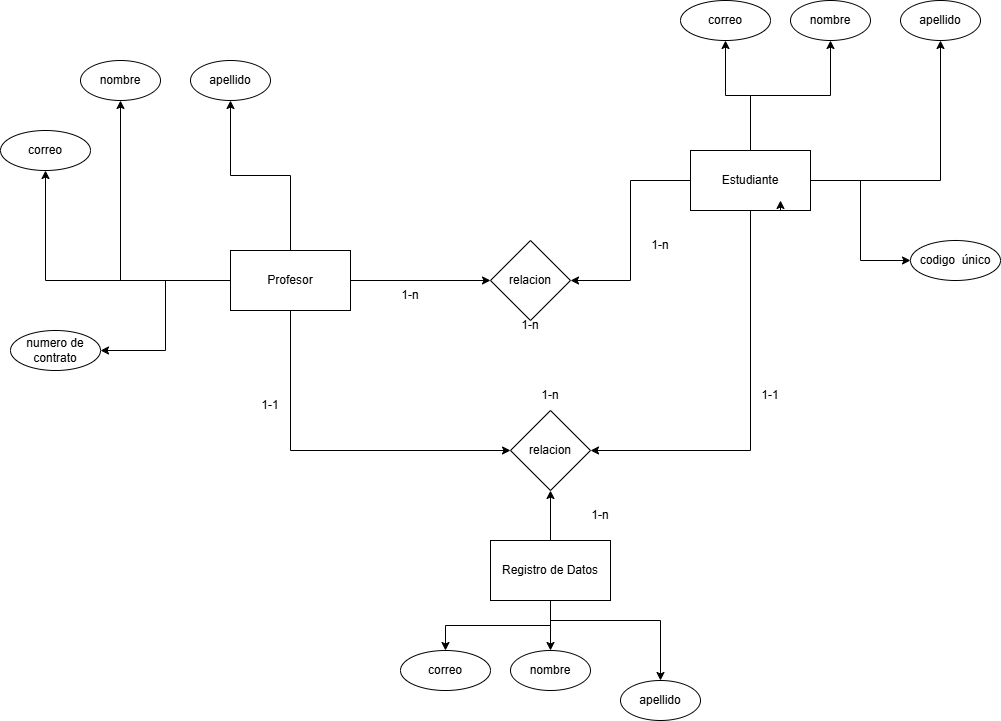

The diagram above was exported from draw.io. Its source (the exported page's mxGraphModel, read from the mxfile embedded in the PNG):
<mxGraphModel dx="1877" dy="581" grid="1" gridSize="10" guides="1" tooltips="1" connect="1" arrows="1" fold="1" page="1" pageScale="1" pageWidth="827" pageHeight="1169" math="0" shadow="0">
  <root>
    <mxCell id="0" />
    <mxCell id="1" parent="0" />
    <mxCell id="Fc60AbVg07ireXqg27Ot-15" style="edgeStyle=orthogonalEdgeStyle;rounded=0;orthogonalLoop=1;jettySize=auto;html=1;entryX=0.5;entryY=1;entryDx=0;entryDy=0;flowAnimation=1;" edge="1" parent="1" source="Fc60AbVg07ireXqg27Ot-1" target="Fc60AbVg07ireXqg27Ot-4">
      <mxGeometry relative="1" as="geometry" />
    </mxCell>
    <mxCell id="Fc60AbVg07ireXqg27Ot-17" style="edgeStyle=orthogonalEdgeStyle;rounded=0;orthogonalLoop=1;jettySize=auto;html=1;entryX=0.5;entryY=1;entryDx=0;entryDy=0;flowAnimation=1;" edge="1" parent="1" source="Fc60AbVg07ireXqg27Ot-1" target="Fc60AbVg07ireXqg27Ot-3">
      <mxGeometry relative="1" as="geometry" />
    </mxCell>
    <mxCell id="Fc60AbVg07ireXqg27Ot-18" style="edgeStyle=orthogonalEdgeStyle;rounded=0;orthogonalLoop=1;jettySize=auto;html=1;flowAnimation=1;" edge="1" parent="1" source="Fc60AbVg07ireXqg27Ot-1" target="Fc60AbVg07ireXqg27Ot-5">
      <mxGeometry relative="1" as="geometry" />
    </mxCell>
    <mxCell id="Fc60AbVg07ireXqg27Ot-19" style="edgeStyle=orthogonalEdgeStyle;rounded=0;orthogonalLoop=1;jettySize=auto;html=1;entryX=1;entryY=0.5;entryDx=0;entryDy=0;flowAnimation=1;" edge="1" parent="1" source="Fc60AbVg07ireXqg27Ot-1" target="Fc60AbVg07ireXqg27Ot-7">
      <mxGeometry relative="1" as="geometry" />
    </mxCell>
    <mxCell id="Fc60AbVg07ireXqg27Ot-25" style="edgeStyle=orthogonalEdgeStyle;rounded=0;orthogonalLoop=1;jettySize=auto;html=1;entryX=0;entryY=0.5;entryDx=0;entryDy=0;" edge="1" parent="1" source="Fc60AbVg07ireXqg27Ot-1" target="Fc60AbVg07ireXqg27Ot-23">
      <mxGeometry relative="1" as="geometry" />
    </mxCell>
    <mxCell id="Fc60AbVg07ireXqg27Ot-41" style="edgeStyle=orthogonalEdgeStyle;rounded=0;orthogonalLoop=1;jettySize=auto;html=1;entryX=0;entryY=0.5;entryDx=0;entryDy=0;" edge="1" parent="1" source="Fc60AbVg07ireXqg27Ot-1" target="Fc60AbVg07ireXqg27Ot-39">
      <mxGeometry relative="1" as="geometry">
        <mxPoint x="180" y="570" as="targetPoint" />
        <Array as="points">
          <mxPoint x="180" y="540" />
        </Array>
      </mxGeometry>
    </mxCell>
    <mxCell id="Fc60AbVg07ireXqg27Ot-1" value="&lt;font style=&quot;vertical-align: inherit;&quot;&gt;&lt;font style=&quot;vertical-align: inherit;&quot;&gt;Profesor&lt;/font&gt;&lt;/font&gt;" style="rounded=0;whiteSpace=wrap;html=1;" vertex="1" parent="1">
      <mxGeometry x="120" y="340" width="120" height="60" as="geometry" />
    </mxCell>
    <mxCell id="Fc60AbVg07ireXqg27Ot-12" style="edgeStyle=orthogonalEdgeStyle;rounded=0;orthogonalLoop=1;jettySize=auto;html=1;entryX=0.5;entryY=1;entryDx=0;entryDy=0;flowAnimation=1;" edge="1" parent="1" source="Fc60AbVg07ireXqg27Ot-2" target="Fc60AbVg07ireXqg27Ot-10">
      <mxGeometry relative="1" as="geometry" />
    </mxCell>
    <mxCell id="Fc60AbVg07ireXqg27Ot-13" style="edgeStyle=orthogonalEdgeStyle;rounded=0;orthogonalLoop=1;jettySize=auto;html=1;entryX=0.5;entryY=1;entryDx=0;entryDy=0;flowAnimation=1;" edge="1" parent="1" source="Fc60AbVg07ireXqg27Ot-2" target="Fc60AbVg07ireXqg27Ot-8">
      <mxGeometry relative="1" as="geometry" />
    </mxCell>
    <mxCell id="Fc60AbVg07ireXqg27Ot-14" style="edgeStyle=orthogonalEdgeStyle;rounded=0;orthogonalLoop=1;jettySize=auto;html=1;flowAnimation=1;" edge="1" parent="1" source="Fc60AbVg07ireXqg27Ot-2" target="Fc60AbVg07ireXqg27Ot-9">
      <mxGeometry relative="1" as="geometry" />
    </mxCell>
    <mxCell id="Fc60AbVg07ireXqg27Ot-22" style="edgeStyle=orthogonalEdgeStyle;rounded=0;orthogonalLoop=1;jettySize=auto;html=1;entryX=0;entryY=0.5;entryDx=0;entryDy=0;flowAnimation=1;" edge="1" parent="1" source="Fc60AbVg07ireXqg27Ot-2" target="Fc60AbVg07ireXqg27Ot-20">
      <mxGeometry relative="1" as="geometry" />
    </mxCell>
    <mxCell id="Fc60AbVg07ireXqg27Ot-24" style="edgeStyle=orthogonalEdgeStyle;rounded=0;orthogonalLoop=1;jettySize=auto;html=1;entryX=1;entryY=0.5;entryDx=0;entryDy=0;" edge="1" parent="1" source="Fc60AbVg07ireXqg27Ot-2" target="Fc60AbVg07ireXqg27Ot-23">
      <mxGeometry relative="1" as="geometry" />
    </mxCell>
    <mxCell id="Fc60AbVg07ireXqg27Ot-40" style="edgeStyle=orthogonalEdgeStyle;rounded=0;orthogonalLoop=1;jettySize=auto;html=1;entryX=1;entryY=0.5;entryDx=0;entryDy=0;" edge="1" parent="1" source="Fc60AbVg07ireXqg27Ot-2" target="Fc60AbVg07ireXqg27Ot-39">
      <mxGeometry relative="1" as="geometry">
        <Array as="points">
          <mxPoint x="640" y="540" />
        </Array>
      </mxGeometry>
    </mxCell>
    <mxCell id="Fc60AbVg07ireXqg27Ot-2" value="&lt;font style=&quot;vertical-align: inherit;&quot;&gt;&lt;font style=&quot;vertical-align: inherit;&quot;&gt;Estudiante&lt;/font&gt;&lt;/font&gt;" style="rounded=0;whiteSpace=wrap;html=1;" vertex="1" parent="1">
      <mxGeometry x="580" y="240" width="120" height="60" as="geometry" />
    </mxCell>
    <mxCell id="Fc60AbVg07ireXqg27Ot-3" value="&lt;font style=&quot;vertical-align: inherit;&quot;&gt;&lt;font style=&quot;vertical-align: inherit;&quot;&gt;nombre&lt;/font&gt;&lt;/font&gt;" style="ellipse;whiteSpace=wrap;html=1;" vertex="1" parent="1">
      <mxGeometry x="-30" y="150" width="80" height="40" as="geometry" />
    </mxCell>
    <mxCell id="Fc60AbVg07ireXqg27Ot-4" value="&lt;font style=&quot;vertical-align: inherit;&quot;&gt;&lt;font style=&quot;vertical-align: inherit;&quot;&gt;&lt;font style=&quot;vertical-align: inherit;&quot;&gt;&lt;font style=&quot;vertical-align: inherit;&quot;&gt;apellido&lt;/font&gt;&lt;/font&gt;&lt;/font&gt;&lt;/font&gt;" style="ellipse;whiteSpace=wrap;html=1;" vertex="1" parent="1">
      <mxGeometry x="80" y="150" width="80" height="40" as="geometry" />
    </mxCell>
    <mxCell id="Fc60AbVg07ireXqg27Ot-5" value="&lt;font style=&quot;vertical-align: inherit;&quot;&gt;&lt;font style=&quot;vertical-align: inherit;&quot;&gt;&lt;font style=&quot;vertical-align: inherit;&quot;&gt;&lt;font style=&quot;vertical-align: inherit;&quot;&gt;correo&lt;/font&gt;&lt;/font&gt;&lt;/font&gt;&lt;/font&gt;" style="ellipse;whiteSpace=wrap;html=1;" vertex="1" parent="1">
      <mxGeometry x="-110" y="220" width="90" height="40" as="geometry" />
    </mxCell>
    <mxCell id="Fc60AbVg07ireXqg27Ot-7" value="&lt;font style=&quot;vertical-align: inherit;&quot;&gt;&lt;font style=&quot;vertical-align: inherit;&quot;&gt;&lt;font style=&quot;vertical-align: inherit;&quot;&gt;&lt;font style=&quot;vertical-align: inherit;&quot;&gt;&lt;font style=&quot;vertical-align: inherit;&quot;&gt;&lt;font style=&quot;vertical-align: inherit;&quot;&gt;numero de contrato&lt;/font&gt;&lt;/font&gt;&lt;/font&gt;&lt;/font&gt;&lt;/font&gt;&lt;/font&gt;" style="ellipse;whiteSpace=wrap;html=1;" vertex="1" parent="1">
      <mxGeometry x="-100" y="420" width="90" height="40" as="geometry" />
    </mxCell>
    <mxCell id="Fc60AbVg07ireXqg27Ot-8" value="&lt;font style=&quot;vertical-align: inherit;&quot;&gt;&lt;font style=&quot;vertical-align: inherit;&quot;&gt;nombre&lt;/font&gt;&lt;/font&gt;" style="ellipse;whiteSpace=wrap;html=1;" vertex="1" parent="1">
      <mxGeometry x="680" y="90" width="80" height="40" as="geometry" />
    </mxCell>
    <mxCell id="Fc60AbVg07ireXqg27Ot-9" value="&lt;font style=&quot;vertical-align: inherit;&quot;&gt;&lt;font style=&quot;vertical-align: inherit;&quot;&gt;&lt;font style=&quot;vertical-align: inherit;&quot;&gt;&lt;font style=&quot;vertical-align: inherit;&quot;&gt;apellido&lt;/font&gt;&lt;/font&gt;&lt;/font&gt;&lt;/font&gt;" style="ellipse;whiteSpace=wrap;html=1;" vertex="1" parent="1">
      <mxGeometry x="790" y="90" width="80" height="40" as="geometry" />
    </mxCell>
    <mxCell id="Fc60AbVg07ireXqg27Ot-10" value="&lt;font style=&quot;vertical-align: inherit;&quot;&gt;&lt;font style=&quot;vertical-align: inherit;&quot;&gt;&lt;font style=&quot;vertical-align: inherit;&quot;&gt;&lt;font style=&quot;vertical-align: inherit;&quot;&gt;correo&lt;/font&gt;&lt;/font&gt;&lt;/font&gt;&lt;/font&gt;" style="ellipse;whiteSpace=wrap;html=1;" vertex="1" parent="1">
      <mxGeometry x="570" y="90" width="90" height="40" as="geometry" />
    </mxCell>
    <mxCell id="Fc60AbVg07ireXqg27Ot-11" style="edgeStyle=orthogonalEdgeStyle;rounded=0;orthogonalLoop=1;jettySize=auto;html=1;exitX=0.75;exitY=1;exitDx=0;exitDy=0;entryX=0.75;entryY=0.833;entryDx=0;entryDy=0;entryPerimeter=0;" edge="1" parent="1" source="Fc60AbVg07ireXqg27Ot-2" target="Fc60AbVg07ireXqg27Ot-2">
      <mxGeometry relative="1" as="geometry" />
    </mxCell>
    <mxCell id="Fc60AbVg07ireXqg27Ot-20" value="&lt;font style=&quot;vertical-align: inherit;&quot;&gt;&lt;font style=&quot;vertical-align: inherit;&quot;&gt;&lt;font style=&quot;vertical-align: inherit;&quot;&gt;&lt;font style=&quot;vertical-align: inherit;&quot;&gt;codigo&amp;nbsp; único&lt;/font&gt;&lt;/font&gt;&lt;/font&gt;&lt;/font&gt;" style="ellipse;whiteSpace=wrap;html=1;" vertex="1" parent="1">
      <mxGeometry x="800" y="330" width="90" height="40" as="geometry" />
    </mxCell>
    <mxCell id="Fc60AbVg07ireXqg27Ot-23" value="relacion" style="rhombus;whiteSpace=wrap;html=1;" vertex="1" parent="1">
      <mxGeometry x="380" y="330" width="80" height="80" as="geometry" />
    </mxCell>
    <mxCell id="Fc60AbVg07ireXqg27Ot-26" value="1-n" style="text;html=1;align=center;verticalAlign=middle;whiteSpace=wrap;rounded=0;" vertex="1" parent="1">
      <mxGeometry x="520" y="320" width="60" height="30" as="geometry" />
    </mxCell>
    <mxCell id="Fc60AbVg07ireXqg27Ot-27" value="1-n" style="text;html=1;align=center;verticalAlign=middle;whiteSpace=wrap;rounded=0;" vertex="1" parent="1">
      <mxGeometry x="270" y="370" width="60" height="30" as="geometry" />
    </mxCell>
    <mxCell id="Fc60AbVg07ireXqg27Ot-28" value="1-n" style="text;html=1;align=center;verticalAlign=middle;whiteSpace=wrap;rounded=0;" vertex="1" parent="1">
      <mxGeometry x="390" y="400" width="60" height="30" as="geometry" />
    </mxCell>
    <mxCell id="Fc60AbVg07ireXqg27Ot-36" style="edgeStyle=orthogonalEdgeStyle;rounded=0;orthogonalLoop=1;jettySize=auto;html=1;entryX=0.5;entryY=0;entryDx=0;entryDy=0;" edge="1" parent="1" source="Fc60AbVg07ireXqg27Ot-29" target="Fc60AbVg07ireXqg27Ot-33">
      <mxGeometry relative="1" as="geometry" />
    </mxCell>
    <mxCell id="Fc60AbVg07ireXqg27Ot-37" style="edgeStyle=orthogonalEdgeStyle;rounded=0;orthogonalLoop=1;jettySize=auto;html=1;" edge="1" parent="1" target="Fc60AbVg07ireXqg27Ot-34">
      <mxGeometry relative="1" as="geometry">
        <mxPoint x="440" y="710" as="sourcePoint" />
        <Array as="points">
          <mxPoint x="550" y="710" />
        </Array>
      </mxGeometry>
    </mxCell>
    <mxCell id="Fc60AbVg07ireXqg27Ot-38" style="edgeStyle=orthogonalEdgeStyle;rounded=0;orthogonalLoop=1;jettySize=auto;html=1;" edge="1" parent="1" source="Fc60AbVg07ireXqg27Ot-29" target="Fc60AbVg07ireXqg27Ot-35">
      <mxGeometry relative="1" as="geometry" />
    </mxCell>
    <mxCell id="Fc60AbVg07ireXqg27Ot-47" style="edgeStyle=orthogonalEdgeStyle;rounded=0;orthogonalLoop=1;jettySize=auto;html=1;entryX=0.5;entryY=1;entryDx=0;entryDy=0;" edge="1" parent="1" source="Fc60AbVg07ireXqg27Ot-29" target="Fc60AbVg07ireXqg27Ot-39">
      <mxGeometry relative="1" as="geometry" />
    </mxCell>
    <mxCell id="Fc60AbVg07ireXqg27Ot-29" value="&lt;font style=&quot;vertical-align: inherit;&quot;&gt;&lt;font style=&quot;vertical-align: inherit;&quot;&gt;Registro de Datos&lt;/font&gt;&lt;/font&gt;" style="rounded=0;whiteSpace=wrap;html=1;" vertex="1" parent="1">
      <mxGeometry x="380" y="630" width="120" height="60" as="geometry" />
    </mxCell>
    <mxCell id="Fc60AbVg07ireXqg27Ot-33" value="&lt;font style=&quot;vertical-align: inherit;&quot;&gt;&lt;font style=&quot;vertical-align: inherit;&quot;&gt;nombre&lt;/font&gt;&lt;/font&gt;" style="ellipse;whiteSpace=wrap;html=1;" vertex="1" parent="1">
      <mxGeometry x="400" y="740" width="80" height="40" as="geometry" />
    </mxCell>
    <mxCell id="Fc60AbVg07ireXqg27Ot-34" value="&lt;font style=&quot;vertical-align: inherit;&quot;&gt;&lt;font style=&quot;vertical-align: inherit;&quot;&gt;&lt;font style=&quot;vertical-align: inherit;&quot;&gt;&lt;font style=&quot;vertical-align: inherit;&quot;&gt;apellido&lt;/font&gt;&lt;/font&gt;&lt;/font&gt;&lt;/font&gt;" style="ellipse;whiteSpace=wrap;html=1;" vertex="1" parent="1">
      <mxGeometry x="510" y="770" width="80" height="40" as="geometry" />
    </mxCell>
    <mxCell id="Fc60AbVg07ireXqg27Ot-35" value="&lt;font style=&quot;vertical-align: inherit;&quot;&gt;&lt;font style=&quot;vertical-align: inherit;&quot;&gt;&lt;font style=&quot;vertical-align: inherit;&quot;&gt;&lt;font style=&quot;vertical-align: inherit;&quot;&gt;correo&lt;/font&gt;&lt;/font&gt;&lt;/font&gt;&lt;/font&gt;" style="ellipse;whiteSpace=wrap;html=1;" vertex="1" parent="1">
      <mxGeometry x="290" y="740" width="90" height="40" as="geometry" />
    </mxCell>
    <mxCell id="Fc60AbVg07ireXqg27Ot-39" value="relacion" style="rhombus;whiteSpace=wrap;html=1;" vertex="1" parent="1">
      <mxGeometry x="400" y="500" width="80" height="80" as="geometry" />
    </mxCell>
    <mxCell id="Fc60AbVg07ireXqg27Ot-43" value="1-1" style="text;html=1;align=center;verticalAlign=middle;whiteSpace=wrap;rounded=0;" vertex="1" parent="1">
      <mxGeometry x="630" y="470" width="60" height="30" as="geometry" />
    </mxCell>
    <mxCell id="Fc60AbVg07ireXqg27Ot-44" value="1-1" style="text;html=1;align=center;verticalAlign=middle;whiteSpace=wrap;rounded=0;" vertex="1" parent="1">
      <mxGeometry x="130" y="480" width="60" height="30" as="geometry" />
    </mxCell>
    <mxCell id="Fc60AbVg07ireXqg27Ot-45" value="1-n" style="text;html=1;align=center;verticalAlign=middle;whiteSpace=wrap;rounded=0;" vertex="1" parent="1">
      <mxGeometry x="460" y="590" width="60" height="30" as="geometry" />
    </mxCell>
    <mxCell id="Fc60AbVg07ireXqg27Ot-46" value="1-n" style="text;html=1;align=center;verticalAlign=middle;whiteSpace=wrap;rounded=0;" vertex="1" parent="1">
      <mxGeometry x="410" y="470" width="60" height="30" as="geometry" />
    </mxCell>
  </root>
</mxGraphModel>